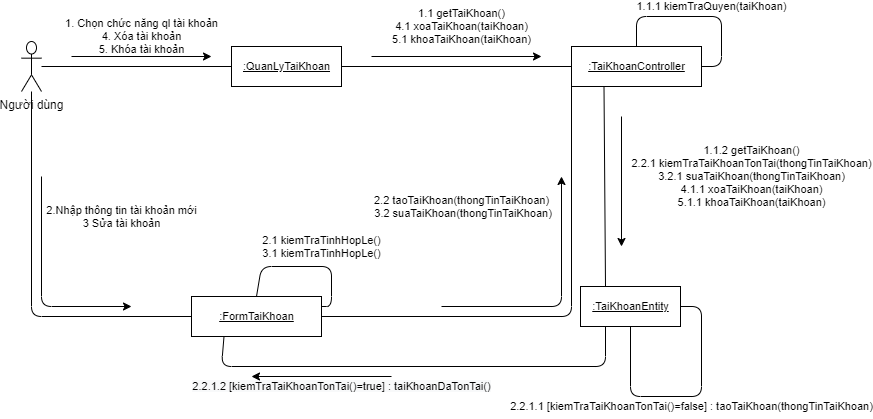

The diagram above was exported from draw.io. Its source (the exported page's mxGraphModel, read from the mxfile embedded in the PNG):
<mxGraphModel dx="942" dy="642" grid="1" gridSize="10" guides="1" tooltips="1" connect="1" arrows="1" fold="1" page="1" pageScale="1" pageWidth="850" pageHeight="1100" math="0" shadow="0">
  <root>
    <mxCell id="0" />
    <mxCell id="1" parent="0" />
    <mxCell id="IvqOljNr7jjdRZrkDuxr-1" value="Người dùng" style="shape=umlActor;verticalLabelPosition=bottom;verticalAlign=top;html=1;labelBackgroundColor=#ffffff;" vertex="1" parent="1">
      <mxGeometry x="30" y="75" width="20" height="50" as="geometry" />
    </mxCell>
    <mxCell id="IvqOljNr7jjdRZrkDuxr-2" value=":QuanLyTaiKhoan" style="html=1;fontStyle=4;fontSize=11;" vertex="1" parent="1">
      <mxGeometry x="240" y="80" width="110" height="40" as="geometry" />
    </mxCell>
    <mxCell id="IvqOljNr7jjdRZrkDuxr-3" value=":FormTaiKhoan" style="html=1;fontStyle=4;fontSize=11;" vertex="1" parent="1">
      <mxGeometry x="200" y="330" width="130" height="40" as="geometry" />
    </mxCell>
    <mxCell id="IvqOljNr7jjdRZrkDuxr-4" value=":TaiKhoanController" style="html=1;fontStyle=4;fontSize=11;" vertex="1" parent="1">
      <mxGeometry x="580" y="80" width="130" height="40" as="geometry" />
    </mxCell>
    <mxCell id="IvqOljNr7jjdRZrkDuxr-5" value=":TaiKhoanEntity" style="html=1;fontStyle=4;fontSize=11;" vertex="1" parent="1">
      <mxGeometry x="589" y="320" width="100" height="40" as="geometry" />
    </mxCell>
    <mxCell id="IvqOljNr7jjdRZrkDuxr-7" value="" style="endArrow=none;html=1;fontSize=11;" edge="1" parent="1" source="IvqOljNr7jjdRZrkDuxr-1" target="IvqOljNr7jjdRZrkDuxr-2">
      <mxGeometry width="50" height="50" relative="1" as="geometry">
        <mxPoint x="140" y="260" as="sourcePoint" />
        <mxPoint x="190" y="210" as="targetPoint" />
      </mxGeometry>
    </mxCell>
    <mxCell id="IvqOljNr7jjdRZrkDuxr-8" value="1.&amp;nbsp;&lt;span style=&quot;color: rgb(0 , 0 , 0) ; font-family: &amp;#34;helvetica&amp;#34; ; font-size: 11px ; font-style: normal ; font-weight: 400 ; letter-spacing: normal ; text-align: center ; text-indent: 0px ; text-transform: none ; word-spacing: 0px ; display: inline ; float: none&quot;&gt;Chọn chức năng ql tài khoản&lt;br&gt;4. Xóa tài khoản&lt;br&gt;5. Khóa tài khoản&lt;br&gt;&lt;/span&gt;" style="endArrow=classic;html=1;fontSize=11;labelBackgroundColor=none;" edge="1" parent="1">
      <mxGeometry y="20" width="50" height="50" relative="1" as="geometry">
        <mxPoint x="80" y="90" as="sourcePoint" />
        <mxPoint x="220" y="90" as="targetPoint" />
        <mxPoint as="offset" />
      </mxGeometry>
    </mxCell>
    <mxCell id="IvqOljNr7jjdRZrkDuxr-9" value="" style="endArrow=none;html=1;labelBackgroundColor=none;fontSize=11;" edge="1" parent="1" source="IvqOljNr7jjdRZrkDuxr-2" target="IvqOljNr7jjdRZrkDuxr-4">
      <mxGeometry width="50" height="50" relative="1" as="geometry">
        <mxPoint x="360" y="280" as="sourcePoint" />
        <mxPoint x="410" y="230" as="targetPoint" />
      </mxGeometry>
    </mxCell>
    <mxCell id="IvqOljNr7jjdRZrkDuxr-10" value="" style="endArrow=none;html=1;labelBackgroundColor=none;fontSize=11;entryX=0;entryY=1;entryDx=0;entryDy=0;" edge="1" parent="1" source="IvqOljNr7jjdRZrkDuxr-3" target="IvqOljNr7jjdRZrkDuxr-4">
      <mxGeometry width="50" height="50" relative="1" as="geometry">
        <mxPoint x="320" y="270" as="sourcePoint" />
        <mxPoint x="370" y="220" as="targetPoint" />
        <Array as="points">
          <mxPoint x="580" y="350" />
        </Array>
      </mxGeometry>
    </mxCell>
    <mxCell id="IvqOljNr7jjdRZrkDuxr-11" value="" style="endArrow=none;html=1;labelBackgroundColor=none;fontSize=11;" edge="1" parent="1" source="IvqOljNr7jjdRZrkDuxr-3" target="IvqOljNr7jjdRZrkDuxr-1">
      <mxGeometry width="50" height="50" relative="1" as="geometry">
        <mxPoint x="280" y="440" as="sourcePoint" />
        <mxPoint x="330" y="390" as="targetPoint" />
        <Array as="points">
          <mxPoint x="40" y="350" />
        </Array>
      </mxGeometry>
    </mxCell>
    <mxCell id="IvqOljNr7jjdRZrkDuxr-12" value="" style="endArrow=none;html=1;labelBackgroundColor=none;fontSize=11;entryX=0.25;entryY=1;entryDx=0;entryDy=0;exitX=0.25;exitY=0;exitDx=0;exitDy=0;" edge="1" parent="1" source="IvqOljNr7jjdRZrkDuxr-5" target="IvqOljNr7jjdRZrkDuxr-4">
      <mxGeometry width="50" height="50" relative="1" as="geometry">
        <mxPoint x="370" y="430" as="sourcePoint" />
        <mxPoint x="420" y="380" as="targetPoint" />
      </mxGeometry>
    </mxCell>
    <mxCell id="IvqOljNr7jjdRZrkDuxr-13" value="1.1 getTaiKhoan()&lt;br&gt;4.1 xoaTaiKhoan(taiKhoan)&lt;br&gt;5.1 khoaTaiKhoan(taiKhoan)" style="endArrow=classic;html=1;labelBackgroundColor=none;fontSize=11;" edge="1" parent="1">
      <mxGeometry x="0.0588" y="30" width="50" height="50" relative="1" as="geometry">
        <mxPoint x="380" y="90" as="sourcePoint" />
        <mxPoint x="550" y="90" as="targetPoint" />
        <mxPoint as="offset" />
      </mxGeometry>
    </mxCell>
    <mxCell id="IvqOljNr7jjdRZrkDuxr-14" value="1.1.1 kiemTraQuyen(taiKhoan)" style="endArrow=none;html=1;labelBackgroundColor=none;fontSize=11;exitX=1;exitY=0.5;exitDx=0;exitDy=0;entryX=0.5;entryY=0;entryDx=0;entryDy=0;" edge="1" parent="1" source="IvqOljNr7jjdRZrkDuxr-4" target="IvqOljNr7jjdRZrkDuxr-4">
      <mxGeometry x="-0.1351" y="-10" width="50" height="50" relative="1" as="geometry">
        <mxPoint x="720" y="210" as="sourcePoint" />
        <mxPoint x="770" y="160" as="targetPoint" />
        <Array as="points">
          <mxPoint x="730" y="100" />
          <mxPoint x="730" y="50" />
          <mxPoint x="645" y="50" />
        </Array>
        <mxPoint as="offset" />
      </mxGeometry>
    </mxCell>
    <mxCell id="IvqOljNr7jjdRZrkDuxr-15" value="1.1.2 getTaiKhoan()&lt;br&gt;2.2.1 kiemTraTaiKhoanTonTai(thongTinTaiKhoan)&lt;br&gt;3.2.1 suaTaiKhoan(thongTinTaiKhoan)&lt;br&gt;4.1.1 xoaTaiKhoan(taiKhoan)&lt;br&gt;5.1.1 khoaTaiKhoan(taiKhoan)" style="endArrow=classic;html=1;labelBackgroundColor=none;fontSize=11;" edge="1" parent="1">
      <mxGeometry x="-0.0769" y="130" width="50" height="50" relative="1" as="geometry">
        <mxPoint x="630" y="150" as="sourcePoint" />
        <mxPoint x="630" y="280" as="targetPoint" />
        <mxPoint as="offset" />
      </mxGeometry>
    </mxCell>
    <mxCell id="IvqOljNr7jjdRZrkDuxr-16" value="2.Nhập thông tin tài khoản mới&lt;br&gt;3 Sửa tài khoản" style="endArrow=classic;html=1;labelBackgroundColor=none;fontSize=11;" edge="1" parent="1">
      <mxGeometry x="-0.6364" y="80" width="50" height="50" relative="1" as="geometry">
        <mxPoint x="50" y="210" as="sourcePoint" />
        <mxPoint x="140" y="340" as="targetPoint" />
        <Array as="points">
          <mxPoint x="50" y="340" />
        </Array>
        <mxPoint as="offset" />
      </mxGeometry>
    </mxCell>
    <mxCell id="IvqOljNr7jjdRZrkDuxr-17" value="2.2 taoTaiKhoan(thongTinTaiKhoan)&lt;br&gt;&amp;nbsp;3.2 suaTaiKhoan(thongTinTaiKhoan)" style="endArrow=classic;html=1;labelBackgroundColor=none;fontSize=11;" edge="1" parent="1">
      <mxGeometry x="0.76" y="100" width="50" height="50" relative="1" as="geometry">
        <mxPoint x="450" y="340" as="sourcePoint" />
        <mxPoint x="570" y="210" as="targetPoint" />
        <Array as="points">
          <mxPoint x="570" y="340" />
        </Array>
        <mxPoint as="offset" />
      </mxGeometry>
    </mxCell>
    <mxCell id="IvqOljNr7jjdRZrkDuxr-20" value="2.1 kiemTraTinhHopLe()&lt;br&gt;3.1 kiemTraTinhHopLe()" style="endArrow=none;html=1;labelBackgroundColor=none;fontSize=11;entryX=0.5;entryY=0;entryDx=0;entryDy=0;exitX=1;exitY=0.25;exitDx=0;exitDy=0;" edge="1" parent="1" source="IvqOljNr7jjdRZrkDuxr-3" target="IvqOljNr7jjdRZrkDuxr-3">
      <mxGeometry x="-0.2022" y="-20" width="50" height="50" relative="1" as="geometry">
        <mxPoint x="360" y="220" as="sourcePoint" />
        <mxPoint x="290" y="220" as="targetPoint" />
        <Array as="points">
          <mxPoint x="340" y="340" />
          <mxPoint x="340" y="300" />
          <mxPoint x="270" y="300" />
        </Array>
        <mxPoint as="offset" />
      </mxGeometry>
    </mxCell>
    <mxCell id="IvqOljNr7jjdRZrkDuxr-21" value="2.2.1.1 [kiemTraTaiKhoanTonTai()=false] : taoTaiKhoan(thongTinTaiKhoan)" style="endArrow=none;html=1;labelBackgroundColor=none;fontSize=11;entryX=1;entryY=0.5;entryDx=0;entryDy=0;exitX=0.5;exitY=1;exitDx=0;exitDy=0;" edge="1" parent="1" source="IvqOljNr7jjdRZrkDuxr-5" target="IvqOljNr7jjdRZrkDuxr-5">
      <mxGeometry x="0.0397" y="-10" width="50" height="50" relative="1" as="geometry">
        <mxPoint x="660" y="480" as="sourcePoint" />
        <mxPoint x="710" y="430" as="targetPoint" />
        <Array as="points">
          <mxPoint x="639" y="430" />
          <mxPoint x="710" y="430" />
          <mxPoint x="710" y="340" />
        </Array>
        <mxPoint as="offset" />
      </mxGeometry>
    </mxCell>
    <mxCell id="IvqOljNr7jjdRZrkDuxr-22" value="&#10;&#10;&lt;span style=&quot;color: rgb(0, 0, 0); font-family: helvetica; font-size: 11px; font-style: normal; font-weight: 400; letter-spacing: normal; text-align: center; text-indent: 0px; text-transform: none; word-spacing: 0px; background-color: rgb(248, 249, 250); display: inline; float: none;&quot;&gt;2.2.1.2 [kiemTraTaiKhoanTonTai()=true] : taiKhoanDaTonTai()&lt;/span&gt;&#10;&#10;" style="endArrow=none;html=1;labelBackgroundColor=none;fontSize=11;entryX=0.25;entryY=1;entryDx=0;entryDy=0;exitX=0.25;exitY=1;exitDx=0;exitDy=0;" edge="1" parent="1" source="IvqOljNr7jjdRZrkDuxr-5" target="IvqOljNr7jjdRZrkDuxr-3">
      <mxGeometry x="0.3389" y="20" width="50" height="50" relative="1" as="geometry">
        <mxPoint x="220" y="480" as="sourcePoint" />
        <mxPoint x="270" y="430" as="targetPoint" />
        <Array as="points">
          <mxPoint x="614" y="400" />
          <mxPoint x="230" y="400" />
        </Array>
        <mxPoint as="offset" />
      </mxGeometry>
    </mxCell>
    <mxCell id="IvqOljNr7jjdRZrkDuxr-23" value="" style="endArrow=classic;html=1;labelBackgroundColor=none;fontSize=11;" edge="1" parent="1">
      <mxGeometry width="50" height="50" relative="1" as="geometry">
        <mxPoint x="400" y="410" as="sourcePoint" />
        <mxPoint x="260" y="410" as="targetPoint" />
      </mxGeometry>
    </mxCell>
  </root>
</mxGraphModel>